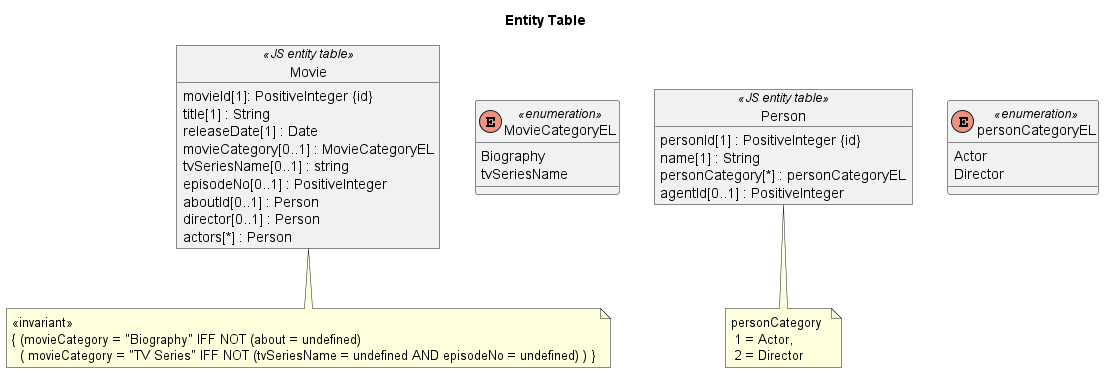

The diagram above was rendered by PlantUML. Its source (embedded in the PNG):
@startuml et

title "Entity Table"

object Movie <<JS entity table>> {
  movieId[1]: PositiveInteger {id}
  title[1] : String
  releaseDate[1] : Date
  movieCategory[0..1] : MovieCategoryEL
  tvSeriesName[0..1] : string
  episodeNo[0..1] : PositiveInteger
  aboutId[0..1] : Person 
  director[0..1] : Person
  actors[*] : Person
}

note bottom of Movie : <<invariant>>\n{ (movieCategory = "Biography" IFF NOT (about = undefined) \n  ( movieCategory = "TV Series" IFF NOT (tvSeriesName = undefined AND episodeNo = undefined) ) }

enum MovieCategoryEL <<enumeration>> {
  Biography
  tvSeriesName
}


object Person <<JS entity table>> {
  personId[1] : PositiveInteger {id}
  name[1] : String
  personCategory[*] : personCategoryEL
  agentId[0..1] : PositiveInteger
  ' directorId[0..1] : Director
  ' actorId[0..1] : Actor
}

note bottom of Person : personCategory \n 1 = Actor, \n 2 = Director

enum personCategoryEL <<enumeration>>{
  Actor
  Director
}

@enduml